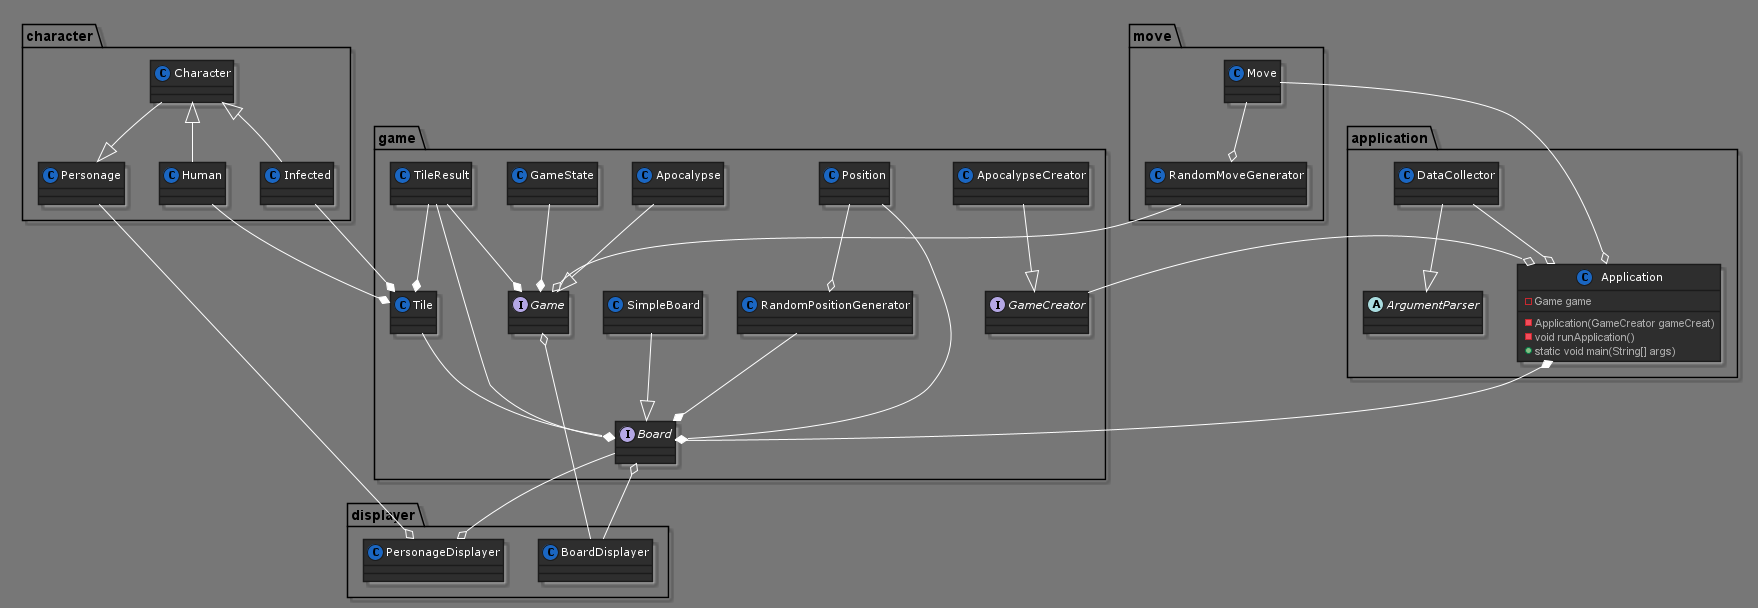

The diagram above was rendered by PlantUML. Its source (embedded in the PNG):
@startuml



skinparam backgroundColor 777
skinparam stereotypeCBackgroundColor 1a66c2





skinparam backgroundColor 777







skinparam circledCharacter {
  radius 8
  fontSize 11
  fontName "Verdana"
}

skinparam class {
    backgroundColor 2e2e2e
  borderColor 1b1b1b
    fontColor fff
  fontName "Verdana"
  fontSize 11
  stereotypeFontColor aaa
  stereotypeFontSize 11
    arrowColor fff
  arrowFontName "Verdana"
  arrowFontColor bbb
  arrowFontSize 11

  attributeFontColor aaa
  attributeFontSize 11
  attributeIconSize 11
}


skinparam actor {
    backgroundColor 1a66c2
  borderColor 002642
    fontColor fff
  fontName "Verdana"
  fontSize 11
  stereotypeFontColor aaa
  stereotypeFontSize 11
}

skinparam participant {
    backgroundColor 2e2e2e
  borderColor 1b1b1b
    fontColor fff
  fontName "Verdana"
  fontSize 11
  stereotypeFontColor aaa
  stereotypeFontSize 11
}

skinparam collections {
    backgroundColor 2e2e2e
  borderColor 1b1b1b
    fontColor fff
  fontName "Verdana"
  fontSize 11
  stereotypeFontColor aaa
  stereotypeFontSize 11
}

skinparam SequenceBox{
    backgroundColor 575757
  borderColor 767676
    fontColor fff
  fontName "Verdana"
  fontSize 11
  stereotypeFontColor aaa
  stereotypeFontSize 11
}


skinparam interface {
    backgroundColor 1a66c2
  borderColor 002642
    fontColor fff
  fontName "Verdana"
  fontSize 11
  stereotypeFontColor aaa
  stereotypeFontSize 11
}

skinparam component {
    backgroundColor 2e2e2e
  borderColor 1b1b1b
    fontColor fff
  fontName "Verdana"
  fontSize 11
  stereotypeFontColor aaa
  stereotypeFontSize 11
}

skinparam node {
    backgroundColor 2e2e2e
  borderColor 1b1b1b
    fontColor fff
  fontName "Verdana"
  fontSize 11
  stereotypeFontColor aaa
  stereotypeFontSize 11
}

skinparam database {
    backgroundColor 2e2e2e
  borderColor 1b1b1b
    fontColor fff
  fontName "Verdana"
  fontSize 11
  stereotypeFontColor aaa
  stereotypeFontSize 11
}

skinparam queue {
    backgroundColor 2e2e2e
  borderColor 1b1b1b
    fontColor fff
  fontName "Verdana"
  fontSize 11
  stereotypeFontColor aaa
  stereotypeFontSize 11
}


skinparam usecase {
    backgroundColor 2e2e2e
  borderColor 1b1b1b
    fontColor fff
  fontName "Verdana"
  fontSize 11
  stereotypeFontColor aaa
  stereotypeFontSize 11
    arrowColor fff
  arrowFontName "Verdana"
  arrowFontColor bbb
  arrowFontSize 11
}

skinparam activity {
    backgroundColor 2e2e2e
  borderColor 1b1b1b
    fontColor fff
  fontName "Verdana"
  fontSize 11
  stereotypeFontColor aaa
  stereotypeFontSize 11
    arrowColor fff
  arrowFontName "Verdana"
  arrowFontColor bbb
  arrowFontSize 11
}

skinparam sequence {
    fontColor fff
  fontName "Verdana"
  fontSize 11
  stereotypeFontColor aaa
  stereotypeFontSize 11
    arrowColor fff
  arrowFontName "Verdana"
  arrowFontColor bbb
  arrowFontSize 11

  lifeLineBorderColor fff
  lifeLineBackgroundColor bbb
}

skinparam boundary {
    backgroundColor 1a66c2
  borderColor 002642
    fontColor fff
  fontName "Verdana"
  fontSize 11
  stereotypeFontColor aaa
  stereotypeFontSize 11
}

skinparam control {
    backgroundColor 1a66c2
  borderColor 002642
    fontColor fff
  fontName "Verdana"
  fontSize 11
  stereotypeFontColor aaa
  stereotypeFontSize 11
}

skinparam entity {
    backgroundColor 1a66c2
  borderColor 002642
    fontColor fff
  fontName "Verdana"
  fontSize 11
  stereotypeFontColor aaa
  stereotypeFontSize 11
}


skinparam state {
    backgroundColor 2e2e2e
  borderColor 1b1b1b
    fontColor fff
  fontName "Verdana"
  fontSize 11
  stereotypeFontColor aaa
  stereotypeFontSize 11
    arrowColor fff
  arrowFontName "Verdana"
  arrowFontColor bbb
  arrowFontSize 11
  startColor 1a66c2
  endColor 002642
}


skinparam object {
    backgroundColor 2e2e2e
  borderColor 1b1b1b
    fontColor fff
  fontName "Verdana"
  fontSize 11
  stereotypeFontColor aaa
  stereotypeFontSize 11
    arrowColor fff
  arrowFontName "Verdana"
  arrowFontColor bbb
  arrowFontSize 11
}


skinparam note {
    backgroundColor 1a66c2
  borderColor 002642
    fontColor fff
  fontName "Verdana"
  fontSize 11
  stereotypeFontColor aaa
  stereotypeFontSize 11
}

skinparam cloud {
    backgroundColor 2e2e2e
  borderColor 1b1b1b
    fontColor fff
  fontName "Verdana"
  fontSize 11
  stereotypeFontColor aaa
  stereotypeFontSize 11
    arrowColor fff
  arrowFontName "Verdana"
  arrowFontColor bbb
  arrowFontSize 11
}

skinparam rectangle {
    backgroundColor 2e2e2e
  borderColor 1b1b1b
    fontColor fff
  fontName "Verdana"
  fontSize 11
  stereotypeFontColor aaa
  stereotypeFontSize 11
}

skinparam storage {
    backgroundColor 2e2e2e
  borderColor 1b1b1b
    fontColor fff
  fontName "Verdana"
  fontSize 11
  stereotypeFontColor aaa
  stereotypeFontSize 11
}



package application{
            class Application{
                    - Game game
                    - Application(GameCreator gameCreat)
                    - void runApplication()
                     + static void main(String[] args)
                            }
            abstract class ArgumentParser{}

            class DataCollector{}
}

package character{
                class Character {}
                class Human {}

                class Infected {}
                class Personage {}
}

package displayer {
                class BoardDisplayer {}
                class PersonageDisplayer {}
}

package game{
                class Apocalypse {}
                interface Board {}
                interface Game {}
                class ApocalypseCreator {}
                interface GameCreator {}
                class GameState {}
                class Position {}
                class RandomPositionGenerator {}
                class SimpleBoard {}
                class Tile {}
                class TileResult {}
}

package move{
                class Move {}
                class RandomMoveGenerator {}
}




DataCollector --|> ArgumentParser
DataCollector --o Application

Character <|-- Human
Character <|-- Infected



Character --|> Personage


Board o-- BoardDisplayer
Application *-- Board
Human --* Tile
Infected --* Tile
Move --o Application
Move --o RandomMoveGenerator
Personage --o PersonageDisplayer
Board --o PersonageDisplayer



Tile --o Board

TileResult --* Tile
TileResult --* Board
TileResult --* Game
Apocalypse --|> Game
SimpleBoard --|> Board
ApocalypseCreator--|>GameCreator

Position --* Board
RandomPositionGenerator --* Board
GameState --* Game

GameCreator --o Application
RandomMoveGenerator --o Game
BoardDisplayer--o Game

Position --o RandomPositionGenerator

@enduml